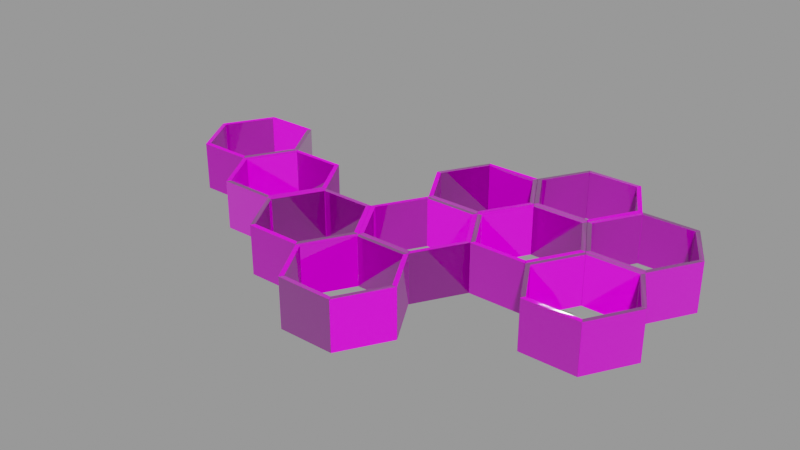 # Source: hexagon_shelve_1K_87fdc557-5ac9-459f-81f0-c58744209f3c.blend  (saved by Blender 2.93.21; exported with 4.5.12 LTS)
import bpy
from mathutils import Matrix  # noqa: F401  (used for matrix-valued properties, if any)

bpy.ops.wm.read_factory_settings(use_empty=True)
scene = bpy.context.scene
scene.name = 'upload'

# ---- collections
col_hexagon_shelve = bpy.data.collections.new('Hexagon Shelve'); scene.collection.children.link(col_hexagon_shelve)

# ---- images (referenced by path relative to the original .blend; pixels are not part of the script)
import os
ASSET_DIR = os.environ.get("B2B_ASSET_DIR", "")  # directory of the original .blend (textures are referenced by path, not embedded)
HERE = os.path.dirname(os.path.abspath(__file__))  # packed textures are extracted next to this script under _unpacked/

def load_image(name, relpath, width, height, colorspace="sRGB"):
    """Load a texture the original file referenced (path relative to the .blend, or extracted next to this script)."""
    p = next((c for c in (os.path.join(HERE, relpath), os.path.join(ASSET_DIR, relpath)) if relpath and os.path.exists(c)), "")
    if p:
        img = bpy.data.images.load(p, check_existing=True)
        img.name = name
    else:  # same state as the original file: an image datablock whose file is absent (Cycles renders it pink)
        img = bpy.data.images.new(name, width, height)
        img.source = "FILE"
        img.filepath = "//" + (relpath or name)
    img.colorspace_settings.name = colorspace
    return img
img_bake_colour_png = load_image('bake colour.png', 'textures_1k/bake colour.png', 1024, 1024, 'sRGB')
img_bake_collor = load_image('bake collor', 'textures_1k/bake normal.png', 1024, 1024, 'Non-Color')
img_bake_roughness_png = load_image('bake roughness.png', 'textures_1k/bake roughness.png', 1024, 1024, 'Non-Color')

# ---- materials (node trees are filled in below, after node groups)
mat_material = bpy.data.materials.new('Material')
mat_material.alpha_threshold = 0.0
mat_material.use_transparent_shadow = False
mat_material.line_color = (0.0, 0.0, 0.0, 1.0)

# ---- material node trees
mat_material.use_nodes = True; mat_material.node_tree.nodes.clear()
_N = mat_material.node_tree.nodes; _L = mat_material.node_tree.links
n0 = _N.new('ShaderNodeTexCoord'); n0.name = 'Texture Coordinate'; n0.location = (-1873, -334)
n1 = _N.new('ShaderNodeTexImage'); n1.name = 'Image Texture'; n1.location = (-959, 247)
n1.width = 326
n1.image = img_bake_colour_png
n2 = _N.new('ShaderNodeTexImage'); n2.name = 'Image Texture.002'; n2.location = (-1021, -306)
n2.width = 356
n2.image = img_bake_collor
n3 = _N.new('ShaderNodeOutputMaterial'); n3.name = 'Material Output'; n3.location = (695, 318)
n4 = _N.new('ShaderNodeBsdfPrincipled'); n4.name = 'Principled BSDF'; n4.location = (10, 300)
n4.distribution = 'GGX'
n4.subsurface_method = 'BURLEY'
n4.inputs[3].default_value = 1.45
n4.inputs[27].default_value = (0.0, 0.0, 0.0, 1.0)
n4.inputs[28].default_value = 1.0
n5 = _N.new('ShaderNodeMapping'); n5.name = 'Mapping.001'; n5.location = (-1624, -251)
n5.width = 240
n6 = _N.new('ShaderNodeTexImage'); n6.name = 'Image Texture.003'; n6.location = (-976, -29)
n6.width = 317
n6.image = img_bake_roughness_png
n7 = _N.new('ShaderNodeNormalMap'); n7.name = 'Normal Map'; n7.location = (-411, -296)
n8 = _N.new('ShaderNodeValToRGB'); n8.name = 'ColorRamp'; n8.location = (-535, 105)
while len(n8.color_ramp.elements) > 1: n8.color_ramp.elements.remove(n8.color_ramp.elements[-1])
n8.color_ramp.elements[0].position = 0.2955; n8.color_ramp.elements[0].color = (0.0, 0.0, 0.0, 1.0)
_e = n8.color_ramp.elements.new(1.0); _e.color = (1.0, 1.0, 1.0, 1.0)
_L.new(n5.outputs[0], n1.inputs[0])
_L.new(n0.outputs[2], n5.inputs[0])
_L.new(n5.outputs[0], n2.inputs[0])
_L.new(n4.outputs[0], n3.inputs[0])
_L.new(n1.outputs[0], n4.inputs[0])
_L.new(n6.outputs[0], n8.inputs[0])
_L.new(n7.outputs[0], n4.inputs[5])
_L.new(n2.outputs[0], n7.inputs[1])
_L.new(n8.outputs[0], n4.inputs[2])
n3.is_active_output = True

# ---- meshes
me_honeycomb_007 = bpy.data.meshes.new('HoneyComb.007')
me_honeycomb_007.from_pydata([(0.1537, -0.461, -7.127e-08), (-0.0712, -0.461, -6.996e-08), (0.1537, -0.461, 0.2), (0.1437, -0.4784, -7.442e-08), (-0.0612, -0.4784, -7.322e-08), (0.1437, -0.4784, 0.2), (-0.0612, -0.4784, 0.2), (-0.0712, -0.461, 0.2), (-0.0712, -0.07147, 0.2), (-0.0712, -0.07147, -1.28e-08), (-0.1837, 0.1233, 0.2), (-0.0612, -0.05415, 0.2), (-0.0612, -0.05415, -9.658e-09), (-0.1637, 0.1233, 0.2), (-0.1637, 0.1233, 8.864e-09), (-0.1837, 0.1233, 8.98e-09), (-0.1837, -0.6558, -1.053e-07), (-0.1837, -0.6558, 0.2), (-0.0712, -0.8506, -1.271e-07), (-0.1637, -0.6558, -1.054e-07), (-0.1637, -0.6558, 0.2), (-0.0612, -0.8333, -1.24e-07), (-0.0612, -0.8333, 0.2), (-0.0712, -0.8506, 0.2), (-0.746, -0.07147, 0.2), (-0.746, -0.07147, -4.974e-08), (-0.8584, -0.2663, 0.2), (-0.766, -0.07147, 0.2), (-0.766, -0.07147, -4.962e-08), (-0.8684, -0.2489, 0.2), (-0.8684, -0.2489, -8.185e-08), (-0.8584, -0.2663, -8.511e-08), (-1.083, -0.2663, 0.2), (-1.083, -0.2663, -8.38e-08), (-1.196, -0.07147, 0.2), (-1.073, -0.2489, 0.2), (-1.073, -0.2489, -8.065e-08), (-1.176, -0.07147, 0.2), (-1.176, -0.07147, -4.723e-08), (-1.196, -0.07147, -4.711e-08), (0.2662, 0.1233, 0.2), (0.2662, 0.1233, 6.354e-09), (0.1537, 0.3181, 0.2), (0.2762, 0.1406, 0.2), (0.2762, 0.1406, 9.499e-09), (0.1737, 0.3181, 0.2), (0.1737, 0.3181, 4.292e-08), (0.1537, 0.3181, 4.304e-08), (-0.521, -0.461, -6.733e-08), (-0.4086, -0.6558, -1.04e-07), (-0.521, -0.461, 0.2), (-0.501, -0.461, -6.745e-08), (-0.3986, -0.6385, -1.009e-07), (-0.501, -0.461, 0.2), (-0.3986, -0.6385, 0.2), (-0.4086, -0.6558, 0.2), (0.1537, -0.07147, -1.412e-08), (-0.0712, -0.07147, -1.28e-08), (0.1537, -0.07147, 0.2), (0.1437, -0.08879, -1.726e-08), (-0.0612, -0.08879, -1.607e-08), (0.1437, -0.08879, 0.2), (-0.0612, -0.08879, 0.2), (-0.0712, -0.07147, 0.2), (0.1537, -0.461, -7.127e-08), (0.1537, -0.461, 0.2), (0.2662, -0.2663, -5.08e-08), (0.1437, -0.4437, -6.801e-08), (0.1437, -0.4437, 0.2), (0.2462, -0.2663, -5.068e-08), (0.2462, -0.2663, 0.2), (0.2662, -0.2663, 0.2), (0.4911, 0.1233, 5.04e-09), (0.2662, 0.1233, 6.353e-09), (0.4911, 0.1233, 0.2), (0.4811, 0.106, 1.895e-09), (0.2762, 0.106, 3.091e-09), (0.4811, 0.106, 0.2), (0.2762, 0.106, 0.2), (0.2662, 0.1233, 0.2), (0.4911, -0.2663, -5.211e-08), (0.6036, -0.07147, -1.674e-08), (0.4911, -0.2663, 0.2), (0.4811, -0.2489, -4.885e-08), (0.5836, -0.07147, -1.663e-08), (0.4811, -0.2489, 0.2), (0.5836, -0.07147, 0.2), (0.6036, -0.07147, 0.2), (0.2662, 0.5129, 0.2), (0.2662, 0.5129, 6.351e-08), (0.4911, 0.5129, 0.2), (0.2762, 0.4956, 0.2), (0.2762, 0.4956, 6.025e-08), (0.4811, 0.4956, 0.2), (0.4811, 0.4956, 5.905e-08), (0.4911, 0.5129, 6.219e-08), (-0.8584, -0.2663, -2.933e-08), (-0.746, -0.461, -6.602e-08), (-0.8584, -0.2663, 0.2), (-0.8384, -0.2663, -2.945e-08), (-0.736, -0.4437, -6.287e-08), (-0.8384, -0.2663, 0.2), (-0.736, -0.4437, 0.2), (-0.746, -0.461, 0.2), (-0.521, -0.461, -6.733e-08), (-0.4086, -0.2663, -4.686e-08), (-0.521, -0.461, 0.2), (-0.531, -0.4437, -6.407e-08), (-0.4286, -0.2663, -4.674e-08), (-0.531, -0.4437, 0.2), (-0.4286, -0.2663, 0.2), (-0.4086, -0.2663, 0.2), (0.2662, 0.1233, 0.2), (0.2662, 0.1233, 6.354e-09), (0.1537, 0.3181, 0.2), (0.2462, 0.1233, 0.2), (0.2462, 0.1233, 6.47e-09), (0.1437, 0.3008, 0.2), (0.1437, 0.3008, 3.989e-08), (0.1537, 0.3181, 4.304e-08), (-0.1837, 0.1233, 0.2), (-0.1837, 0.1233, 8.98e-09), (-0.0712, 0.3181, 0.2), (-0.1637, 0.1233, 0.2), (-0.1637, 0.1233, 8.864e-09), (-0.0612, 0.3008, 0.2), (-0.0612, 0.3008, 4.109e-08), (-0.0712, 0.3181, 4.435e-08), (0.1537, -0.461, -7.127e-08), (0.2662, -0.6558, -1.08e-07), (0.1537, -0.461, 0.2), (0.1437, -0.4784, -7.442e-08), (0.2462, -0.6558, -1.078e-07), (0.1437, -0.4784, 0.2), (0.2462, -0.6558, 0.2), (0.2662, -0.6558, 0.2), (-0.0712, -0.461, -6.996e-08), (-0.1837, -0.6558, -1.053e-07), (-0.0712, -0.461, 0.2), (-0.0612, -0.4784, -7.322e-08), (-0.1637, -0.6558, -1.054e-07), (-0.0612, -0.4784, 0.2), (-0.1637, -0.6558, 0.2), (-0.1837, -0.6558, 0.2), (-1.196, -0.07147, 0.2), (-1.196, -0.07147, -4.711e-08), (-1.083, 0.1233, 0.2), (-1.176, -0.07147, 0.2), (-1.176, -0.07147, -4.723e-08), (-1.073, 0.106, 0.2), (-1.073, 0.106, -2.99e-08), (-1.083, 0.1233, -2.664e-08), (0.1537, 0.3181, 0.2), (0.1537, 0.3181, 4.304e-08), (0.2662, 0.5129, 0.2), (0.1737, 0.3181, 0.2), (0.1737, 0.3181, 4.292e-08), (0.2762, 0.4956, 0.2), (0.2762, 0.4956, 6.025e-08), (0.2662, 0.5129, 6.351e-08), (-0.4086, -0.6558, -1.04e-07), (-0.1837, -0.6558, -1.053e-07), (-0.4086, -0.6558, 0.2), (-0.3986, -0.6385, -1.009e-07), (-0.1937, -0.6385, -1.021e-07), (-0.3986, -0.6385, 0.2), (-0.1937, -0.6385, 0.2), (-0.1837, -0.6558, 0.2), (0.4911, 0.1233, 5.04e-09), (0.6036, -0.07147, -1.674e-08), (0.4911, 0.1233, 0.2), (0.4811, 0.106, 1.895e-09), (0.5836, -0.07147, -1.663e-08), (0.4811, 0.106, 0.2), (0.5836, -0.07147, 0.2), (0.6036, -0.07147, 0.2), (0.8285, 0.3181, 3.91e-08), (0.9409, 0.1233, 2.413e-09), (0.8285, 0.3181, 0.2), (0.8185, 0.3008, 3.595e-08), (0.9209, 0.1233, 2.53e-09), (0.8185, 0.3008, 0.2), (0.9209, 0.1233, 0.2), (0.9409, 0.1233, 0.2), (-0.521, -0.07147, -1.018e-08), (-0.4086, -0.2663, -4.686e-08), (-0.521, -0.07147, 0.2), (-0.531, -0.08879, -1.332e-08), (-0.4286, -0.2663, -4.674e-08), (-0.531, -0.08879, 0.2), (-0.4286, -0.2663, 0.2), (-0.4086, -0.2663, 0.2), (-0.746, -0.461, -6.602e-08), (-0.521, -0.461, -6.733e-08), (-0.746, -0.461, 0.2), (-0.736, -0.4437, -6.287e-08), (-0.531, -0.4437, -6.407e-08), (-0.736, -0.4437, 0.2), (-0.531, -0.4437, 0.2), (-0.521, -0.461, 0.2), (-0.0712, 0.3181, 0.2), (-0.0712, 0.3181, 4.435e-08), (0.1537, 0.3181, 0.2), (-0.0612, 0.3008, 0.2), (-0.0612, 0.3008, 4.109e-08), (0.1437, 0.3008, 0.2), (0.1437, 0.3008, 3.989e-08), (0.1537, 0.3181, 4.304e-08), (0.8285, -0.07147, -1.806e-08), (0.6036, -0.07147, -1.674e-08), (0.8285, -0.07147, 0.2), (0.8185, -0.08879, -2.12e-08), (0.6136, -0.08879, -2.001e-08), (0.8185, -0.08879, 0.2), (0.6136, -0.08879, 0.2), (0.6036, -0.07147, 0.2), (-1.083, 0.1233, 0.2), (-1.083, 0.1233, -2.664e-08), (-0.8584, 0.1233, 0.2), (-1.073, 0.106, 0.2), (-1.073, 0.106, -2.99e-08), (-0.8684, 0.106, 0.2), (-0.8684, 0.106, -3.11e-08), (-0.8584, 0.1233, -2.796e-08), (0.6036, 0.3181, 0.2), (0.6036, 0.3181, 4.041e-08), (0.4911, 0.1233, 0.2), (0.5836, 0.3181, 0.2), (0.5836, 0.3181, 4.053e-08), (0.4811, 0.1406, 0.2), (0.4811, 0.1406, 8.302e-09), (0.4911, 0.1233, 5.04e-09), (-0.1837, -0.2663, -4.817e-08), (-0.4086, -0.2663, -4.686e-08), (-0.1837, -0.2663, 0.2), (-0.1937, -0.2836, -5.132e-08), (-0.3986, -0.2836, -5.012e-08), (-0.1937, -0.2836, 0.2), (-0.3986, -0.2836, 0.2), (-0.4086, -0.2663, 0.2), (-0.1837, -0.6558, -1.053e-07), (-0.0712, -0.461, -6.996e-08), (-0.1837, -0.6558, 0.2), (-0.1937, -0.6385, -1.021e-07), (-0.0912, -0.461, -6.984e-08), (-0.1937, -0.6385, 0.2), (-0.0912, -0.461, 0.2), (-0.0712, -0.461, 0.2), (0.1537, -0.07147, -1.412e-08), (0.2662, -0.2663, -5.08e-08), (0.1537, -0.07147, 0.2), (0.1737, -0.07147, -1.423e-08), (0.2762, -0.2489, -4.766e-08), (0.1737, -0.07147, 0.2), (0.2762, -0.2489, 0.2), (0.2662, -0.2663, 0.2), (0.4911, 0.1233, 5.04e-09), (0.6036, -0.07147, -1.674e-08), (0.4911, 0.1233, 0.2), (0.5111, 0.1233, 4.923e-09), (0.6136, -0.05415, -1.36e-08), (0.5111, 0.1233, 0.2), (0.6136, -0.05415, 0.2), (0.6036, -0.07147, 0.2), (-0.521, -0.07147, -1.018e-08), (-0.521, -0.07147, 0.2), (-0.746, -0.07147, -8.863e-09), (-0.531, -0.08879, -1.332e-08), (-0.531, -0.08879, 0.2), (-0.736, -0.08879, -1.212e-08), (-0.736, -0.08879, 0.2), (-0.746, -0.07147, 0.2), (-0.0712, -0.8506, -1.271e-07), (0.1537, -0.8506, -1.284e-07), (-0.0712, -0.8506, 0.2), (-0.0612, -0.8333, -1.24e-07), (0.1437, -0.8333, -1.252e-07), (-0.0612, -0.8333, 0.2), (0.1437, -0.8333, 0.2), (0.1537, -0.8506, 0.2), (-0.746, -0.07147, 0.2), (-0.746, -0.07147, -4.974e-08), (-0.8584, 0.1233, 0.2), (-0.766, -0.07147, 0.2), (-0.766, -0.07147, -4.962e-08), (-0.8684, 0.106, 0.2), (-0.8684, 0.106, -3.11e-08), (-0.8584, 0.1233, -2.796e-08), (-0.8584, -0.2663, 0.2), (-0.8584, -0.2663, -8.511e-08), (-1.083, -0.2663, 0.2), (-0.8684, -0.2489, 0.2), (-0.8684, -0.2489, -8.185e-08), (-1.073, -0.2489, 0.2), (-1.073, -0.2489, -8.065e-08), (-1.083, -0.2663, -8.38e-08), (0.8285, -0.07147, -1.806e-08), (0.9409, -0.2663, -5.474e-08), (0.8285, -0.07147, 0.2), (0.8185, -0.08879, -2.12e-08), (0.9209, -0.2663, -5.462e-08), (0.8185, -0.08879, 0.2), (0.9209, -0.2663, 0.2), (0.9409, -0.2663, 0.2), (0.6036, -0.07147, -1.674e-08), (0.4911, -0.2663, -5.211e-08), (0.6036, -0.07147, 0.2), (0.6136, -0.08879, -2.001e-08), (0.5111, -0.2663, -5.223e-08), (0.6136, -0.08879, 0.2), (0.5111, -0.2663, 0.2), (0.4911, -0.2663, 0.2), (0.6036, -0.461, -7.39e-08), (0.8285, -0.461, -7.521e-08), (0.6036, -0.461, 0.2), (0.6136, -0.4437, -7.075e-08), (0.8185, -0.4437, -7.195e-08), (0.6136, -0.4437, 0.2), (0.8185, -0.4437, 0.2), (0.8285, -0.461, 0.2), (0.4911, 0.1233, 0.2), (0.4911, 0.1233, 5.04e-09), (0.2662, 0.1233, 0.2), (0.4811, 0.1406, 0.2), (0.4811, 0.1406, 8.302e-09), (0.2762, 0.1406, 0.2), (0.2762, 0.1406, 9.499e-09), (0.2662, 0.1233, 6.354e-09), (-0.1837, -0.2663, -4.817e-08), (-0.0712, -0.461, -6.996e-08), (-0.1837, -0.2663, 0.2), (-0.1937, -0.2836, -5.132e-08), (-0.0912, -0.461, -6.984e-08), (-0.1937, -0.2836, 0.2), (-0.0912, -0.461, 0.2), (-0.0712, -0.461, 0.2), (-0.4086, -0.2663, -4.686e-08), (-0.4086, -0.2663, 0.2), (-0.521, -0.461, -6.733e-08), (-0.3986, -0.2836, -5.012e-08), (-0.3986, -0.2836, 0.2), (-0.501, -0.461, -6.745e-08), (-0.501, -0.461, 0.2), (-0.521, -0.461, 0.2), (0.1537, -0.07147, -1.412e-08), (0.1537, -0.07147, 0.2), (0.2662, -0.2663, -5.08e-08), (0.1437, -0.08879, -1.726e-08), (0.1437, -0.08879, 0.2), (0.2462, -0.2663, -5.068e-08), (0.2462, -0.2663, 0.2), (0.2662, -0.2663, 0.2), (-0.0712, -0.07147, -1.28e-08), (-0.1837, -0.2663, -4.817e-08), (-0.0712, -0.07147, 0.2), (-0.0612, -0.08879, -1.606e-08), (-0.1637, -0.2663, -4.829e-08), (-0.0612, -0.08879, 0.2), (-0.1637, -0.2663, 0.2), (-0.1837, -0.2663, 0.2), (0.2662, 0.1233, 6.353e-09), (0.2662, 0.1233, 0.2), (0.1537, -0.07147, -1.412e-08), (0.2762, 0.106, 3.091e-09), (0.2762, 0.106, 0.2), (0.1737, -0.07147, -1.423e-08), (0.1737, -0.07147, 0.2), (0.1537, -0.07147, 0.2), (0.2662, -0.2663, -5.08e-08), (0.4911, -0.2663, -5.211e-08), (0.2662, -0.2663, 0.2), (0.2762, -0.2489, -4.766e-08), (0.4811, -0.2489, -4.885e-08), (0.2762, -0.2489, 0.2), (0.4811, -0.2489, 0.2), (0.4911, -0.2663, 0.2), (0.6036, -0.07147, -1.674e-08), (0.6036, -0.07147, 0.2), (0.8285, -0.07147, -1.806e-08), (0.6136, -0.05415, -1.36e-08), (0.6136, -0.05415, 0.2), (0.8185, -0.05415, -1.479e-08), (0.8185, -0.05415, 0.2), (0.8285, -0.07147, 0.2), (0.6036, 0.3181, 0.2), (0.6036, 0.3181, 4.041e-08), (0.4911, 0.5129, 0.2), (0.5836, 0.3181, 0.2), (0.5836, 0.3181, 4.053e-08), (0.4811, 0.4956, 0.2), (0.4811, 0.4956, 5.905e-08), (0.4911, 0.5129, 6.219e-08), (0.2662, 0.1233, 0.2), (0.1537, -0.07147, 0.2), (0.1537, -0.07147, -1.412e-08), (0.2662, 0.1233, 6.354e-09), (0.2462, 0.1233, 0.2), (0.1437, -0.05415, 0.2), (0.1437, -0.05415, -1.085e-08), (0.2462, 0.1233, 6.47e-09), (0.1537, -0.8506, -1.284e-07), (0.1537, -0.8506, 0.2), (0.2662, -0.6558, -1.08e-07), (0.1437, -0.8333, -1.252e-07), (0.1437, -0.8333, 0.2), (0.2462, -0.6558, -1.078e-07), (0.2462, -0.6558, 0.2), (0.2662, -0.6558, 0.2), (0.4911, -0.2663, -5.211e-08), (0.4911, -0.2663, 0.2), (0.6036, -0.461, -7.39e-08), (0.5111, -0.2663, -5.223e-08), (0.5111, -0.2663, 0.2), (0.6136, -0.4437, -7.075e-08), (0.6136, -0.4437, 0.2), (0.6036, -0.461, 0.2), (0.8285, -0.461, -7.521e-08), (0.8285, -0.461, 0.2), (0.9409, -0.2663, -5.474e-08), (0.8185, -0.4437, -7.195e-08), (0.8185, -0.4437, 0.2), (0.9209, -0.2663, -5.462e-08), (0.9209, -0.2663, 0.2), (0.9409, -0.2663, 0.2), (-0.1837, -0.2663, -4.817e-08), (-0.0712, -0.461, -6.996e-08), (-0.1837, -0.2663, 0.2), (-0.1637, -0.2663, -4.829e-08), (-0.0612, -0.4437, -6.681e-08), (-0.1637, -0.2663, 0.2), (-0.0612, -0.4437, 0.2), (-0.0712, -0.461, 0.2), (0.8285, 0.3181, 3.91e-08), (0.6036, 0.3181, 4.041e-08), (0.8285, 0.3181, 0.2), (0.8185, 0.3008, 3.595e-08), (0.6136, 0.3008, 3.715e-08), (0.8185, 0.3008, 0.2), (0.6136, 0.3008, 0.2), (0.6036, 0.3181, 0.2), (0.8285, -0.07147, -1.806e-08), (0.8285, -0.07147, 0.2), (0.9409, 0.1233, 2.413e-09), (0.8185, -0.05415, -1.479e-08), (0.8185, -0.05415, 0.2), (0.9209, 0.1233, 2.53e-09), (0.9209, 0.1233, 0.2), (0.9409, 0.1233, 0.2), (0.1537, -0.07147, 0.2), (0.1537, -0.07147, -1.412e-08), (-0.0712, -0.07147, 0.2), (0.1437, -0.05415, 0.2), (0.1437, -0.05415, -1.085e-08), (-0.0612, -0.05415, 0.2), (-0.0612, -0.05415, -9.658e-09), (-0.0712, -0.07147, -1.28e-08), (-0.0712, -0.461, -6.996e-08), (-0.0712, -0.461, 0.2), (0.1537, -0.461, -7.127e-08), (-0.0612, -0.4437, -6.681e-08), (-0.0612, -0.4437, 0.2), (0.1437, -0.4437, -6.801e-08), (0.1437, -0.4437, 0.2), (0.1537, -0.461, 0.2), (0.6036, 0.3181, 4.041e-08), (0.4911, 0.1233, 5.04e-09), (0.6036, 0.3181, 0.2), (0.6136, 0.3008, 3.715e-08), (0.5111, 0.1233, 4.923e-09), (0.6136, 0.3008, 0.2), (0.5111, 0.1233, 0.2), (0.4911, 0.1233, 0.2), (-0.746, -0.07147, -8.863e-09), (-0.746, -0.07147, 0.2), (-0.8584, -0.2663, -2.933e-08), (-0.736, -0.08879, -1.212e-08), (-0.736, -0.08879, 0.2), (-0.8384, -0.2663, -2.945e-08), (-0.8384, -0.2663, 0.2), (-0.8584, -0.2663, 0.2)], [], [(1, 0, 3, 4), (1, 7, 2, 0), (2, 5, 3, 0), (4, 3, 5, 6), (2, 7, 6, 5), (1, 4, 6, 7), (8, 9, 12, 11), (9, 8, 10, 15), (10, 8, 11, 13), (12, 14, 13, 11), (15, 10, 13, 14), (9, 15, 14, 12), (17, 20, 19, 16), (18, 23, 17, 16), (18, 16, 19, 21), (21, 19, 20, 22), (18, 21, 22, 23), (17, 23, 22, 20), (25, 28, 27, 24), (25, 24, 26, 31), (26, 24, 27, 29), (28, 30, 29, 27), (26, 29, 30, 31), (25, 31, 30, 28), (33, 36, 35, 32), (33, 32, 34, 39), (34, 32, 35, 37), (36, 38, 37, 35), (39, 34, 37, 38), (33, 39, 38, 36), (40, 41, 44, 43), (41, 40, 42, 47), (42, 40, 43, 45), (44, 46, 45, 43), (47, 42, 45, 46), (41, 47, 46, 44), (49, 48, 51, 52), (49, 55, 50, 48), (48, 50, 53, 51), (52, 51, 53, 54), (50, 55, 54, 53), (55, 49, 52, 54), (57, 56, 59, 60), (57, 63, 58, 56), (58, 61, 59, 56), (60, 59, 61, 62), (58, 63, 62, 61), (63, 57, 60, 62), (64, 65, 68, 67), (66, 71, 65, 64), (66, 64, 67, 69), (69, 67, 68, 70), (66, 69, 70, 71), (65, 71, 70, 68), (73, 72, 75, 76), (73, 79, 74, 72), (74, 77, 75, 72), (76, 75, 77, 78), (74, 79, 78, 77), (73, 76, 78, 79), (81, 80, 83, 84), (81, 87, 82, 80), (82, 85, 83, 80), (84, 83, 85, 86), (82, 87, 86, 85), (81, 84, 86, 87), (88, 89, 92, 91), (89, 88, 90, 95), (90, 88, 91, 93), (92, 94, 93, 91), (90, 93, 94, 95), (89, 95, 94, 92), (97, 96, 99, 100), (97, 103, 98, 96), (96, 98, 101, 99), (100, 99, 101, 102), (98, 103, 102, 101), (103, 97, 100, 102), (105, 104, 107, 108), (105, 111, 106, 104), (104, 106, 109, 107), (108, 107, 109, 110), (106, 111, 110, 109), (105, 108, 110, 111), (113, 119, 114, 112), (113, 112, 115, 116), (112, 114, 117, 115), (116, 115, 117, 118), (114, 119, 118, 117), (119, 113, 116, 118), (121, 120, 122, 127), (121, 124, 123, 120), (122, 120, 123, 125), (124, 126, 125, 123), (122, 125, 126, 127), (121, 127, 126, 124), (128, 129, 132, 131), (129, 128, 130, 135), (130, 128, 131, 133), (132, 134, 133, 131), (135, 130, 133, 134), (129, 135, 134, 132), (137, 136, 139, 140), (137, 143, 138, 136), (136, 138, 141, 139), (140, 139, 141, 142), (138, 143, 142, 141), (143, 137, 140, 142), (145, 144, 146, 151), (145, 148, 147, 144), (146, 144, 147, 149), (148, 150, 149, 147), (146, 149, 150, 151), (145, 151, 150, 148), (153, 152, 154, 159), (153, 156, 155, 152), (154, 152, 155, 157), (156, 158, 157, 155), (154, 157, 158, 159), (153, 159, 158, 156), (161, 160, 163, 164), (161, 167, 162, 160), (162, 165, 163, 160), (164, 163, 165, 166), (162, 167, 166, 165), (167, 161, 164, 166), (168, 169, 172, 171), (169, 168, 170, 175), (170, 168, 171, 173), (172, 174, 173, 171), (175, 170, 173, 174), (169, 175, 174, 172), (176, 177, 180, 179), (177, 176, 178, 183), (178, 176, 179, 181), (180, 182, 181, 179), (183, 178, 181, 182), (177, 183, 182, 180), (184, 185, 188, 187), (185, 184, 186, 191), (186, 184, 187, 189), (188, 190, 189, 187), (191, 186, 189, 190), (185, 191, 190, 188), (193, 192, 195, 196), (193, 199, 194, 192), (194, 197, 195, 192), (196, 195, 197, 198), (194, 199, 198, 197), (193, 196, 198, 199), (200, 201, 204, 203), (201, 200, 202, 207), (202, 200, 203, 205), (204, 206, 205, 203), (202, 205, 206, 207), (201, 207, 206, 204), (209, 208, 211, 212), (209, 215, 210, 208), (210, 213, 211, 208), (212, 211, 213, 214), (210, 215, 214, 213), (209, 212, 214, 215), (216, 217, 220, 219), (217, 216, 218, 223), (218, 216, 219, 221), (220, 222, 221, 219), (218, 221, 222, 223), (217, 223, 222, 220), (225, 228, 227, 224), (225, 224, 226, 231), (226, 224, 227, 229), (228, 230, 229, 227), (231, 226, 229, 230), (225, 231, 230, 228), (233, 232, 235, 236), (233, 239, 234, 232), (234, 237, 235, 232), (236, 235, 237, 238), (234, 239, 238, 237), (233, 236, 238, 239), (241, 240, 243, 244), (241, 247, 242, 240), (242, 245, 243, 240), (244, 243, 245, 246), (242, 247, 246, 245), (241, 244, 246, 247), (249, 248, 251, 252), (249, 255, 250, 248), (250, 253, 251, 248), (252, 251, 253, 254), (250, 255, 254, 253), (249, 252, 254, 255), (257, 256, 259, 260), (257, 263, 258, 256), (258, 261, 259, 256), (260, 259, 261, 262), (258, 263, 262, 261), (263, 257, 260, 262), (265, 268, 267, 264), (266, 271, 265, 264), (266, 264, 267, 269), (269, 267, 268, 270), (271, 266, 269, 270), (265, 271, 270, 268), (273, 272, 275, 276), (273, 279, 274, 272), (272, 274, 277, 275), (276, 275, 277, 278), (274, 279, 278, 277), (273, 276, 278, 279), (281, 287, 282, 280), (281, 280, 283, 284), (280, 282, 285, 283), (284, 283, 285, 286), (282, 287, 286, 285), (287, 281, 284, 286), (289, 288, 290, 295), (288, 289, 292, 291), (290, 288, 291, 293), (292, 294, 293, 291), (295, 290, 293, 294), (289, 295, 294, 292), (296, 297, 300, 299), (297, 296, 298, 303), (298, 296, 299, 301), (300, 302, 301, 299), (303, 298, 301, 302), (297, 303, 302, 300), (305, 304, 307, 308), (305, 311, 306, 304), (304, 306, 309, 307), (308, 307, 309, 310), (306, 311, 310, 309), (311, 305, 308, 310), (313, 312, 315, 316), (313, 319, 314, 312), (314, 317, 315, 312), (316, 315, 317, 318), (314, 319, 318, 317), (313, 316, 318, 319), (321, 320, 322, 327), (321, 324, 323, 320), (322, 320, 323, 325), (324, 326, 325, 323), (322, 325, 326, 327), (321, 327, 326, 324), (328, 329, 332, 331), (329, 328, 330, 335), (330, 328, 331, 333), (332, 334, 333, 331), (335, 330, 333, 334), (329, 335, 334, 332), (338, 343, 337, 336), (336, 337, 340, 339), (338, 336, 339, 341), (341, 339, 340, 342), (338, 341, 342, 343), (337, 343, 342, 340), (346, 344, 345, 351), (345, 344, 347, 348), (344, 346, 349, 347), (349, 350, 348, 347), (346, 351, 350, 349), (351, 345, 348, 350), (353, 352, 355, 356), (353, 359, 354, 352), (354, 357, 355, 352), (356, 355, 357, 358), (354, 359, 358, 357), (359, 353, 356, 358), (362, 367, 361, 360), (360, 361, 364, 363), (362, 360, 363, 365), (365, 363, 364, 366), (367, 362, 365, 366), (361, 367, 366, 364), (369, 368, 371, 372), (369, 375, 370, 368), (368, 370, 373, 371), (372, 371, 373, 374), (370, 375, 374, 373), (375, 369, 372, 374), (378, 383, 377, 376), (377, 380, 379, 376), (378, 376, 379, 381), (381, 379, 380, 382), (378, 381, 382, 383), (377, 383, 382, 380), (385, 391, 386, 384), (385, 384, 387, 388), (384, 386, 389, 387), (388, 387, 389, 390), (386, 391, 390, 389), (391, 385, 388, 390), (395, 392, 393, 394), (399, 398, 397, 396), (395, 394, 398, 399), (393, 392, 396, 397), (394, 393, 397, 398), (395, 399, 396, 392), (400, 401, 404, 403), (402, 407, 401, 400), (402, 400, 403, 405), (405, 403, 404, 406), (402, 405, 406, 407), (401, 407, 406, 404), (409, 412, 411, 408), (410, 415, 409, 408), (410, 408, 411, 413), (413, 411, 412, 414), (415, 410, 413, 414), (409, 415, 414, 412), (416, 417, 420, 419), (418, 423, 417, 416), (418, 416, 419, 421), (421, 419, 420, 422), (418, 421, 422, 423), (417, 423, 422, 420), (425, 424, 427, 428), (425, 431, 426, 424), (426, 429, 427, 424), (428, 427, 429, 430), (426, 431, 430, 429), (425, 428, 430, 431), (433, 432, 435, 436), (433, 439, 434, 432), (434, 437, 435, 432), (436, 435, 437, 438), (434, 439, 438, 437), (433, 436, 438, 439), (440, 441, 444, 443), (442, 447, 441, 440), (442, 440, 443, 445), (445, 443, 444, 446), (442, 445, 446, 447), (441, 447, 446, 444), (449, 448, 450, 455), (449, 452, 451, 448), (450, 448, 451, 453), (452, 454, 453, 451), (450, 453, 454, 455), (449, 455, 454, 452), (458, 463, 457, 456), (456, 457, 460, 459), (458, 456, 459, 461), (461, 459, 460, 462), (458, 461, 462, 463), (457, 463, 462, 460), (465, 464, 467, 468), (465, 471, 466, 464), (464, 466, 469, 467), (468, 467, 469, 470), (466, 471, 470, 469), (471, 465, 468, 470), (474, 479, 473, 472), (473, 476, 475, 472), (474, 472, 475, 477), (477, 475, 476, 478), (474, 477, 478, 479), (473, 479, 478, 476)])
me_honeycomb_007.polygons.foreach_set('use_smooth', [True] * 360)
_uv = me_honeycomb_007.uv_layers.new(name='UVMap')
_uv.uv.foreach_set('vector', [0.5626, 0.4693, 0.4818, 0.4693, 0.4854, 0.4631, 0.559, 0.4631, 0.5626, 0.4693, 0.5626, 0.5412, 0.4818, 0.5412, 0.4818, 0.4693, 0.4818, 0.5412, 0.4746, 0.5412, 0.4746, 0.4693, 0.4818, 0.4693, 0.8704, 0.7954, 0.8704, 0.8691, 0.7985, 0.8691, 0.7985, 0.7954, 0.4818, 0.5412, 0.5626, 0.5412, 0.559, 0.5474, 0.4854, 0.5474, 0.5626, 0.4693, 0.5698, 0.4693, 0.5698, 0.5412, 0.5626, 0.5412, 0.3671, 0.3698, 0.2924, 0.3698, 0.2924, 0.3623, 0.3671, 0.3623, 0.2924, 0.3698, 0.3671, 0.3698, 0.3671, 0.4539, 0.2924, 0.4539, 0.3671, 0.4539, 0.3671, 0.3698, 0.3736, 0.3735, 0.3736, 0.4501, 0.7231, 0.3674, 0.7997, 0.3674, 0.7997, 0.4422, 0.7231, 0.4422, 0.2924, 0.4539, 0.3671, 0.4539, 0.3671, 0.4614, 0.2924, 0.4614, 0.2924, 0.3698, 0.2924, 0.4539, 0.2859, 0.4501, 0.2859, 0.3735, 0.2779, 0.08996, 0.2779, 0.09714, 0.2061, 0.09714, 0.2061, 0.08996, 0.2061, 0.009111, 0.2779, 0.009111, 0.2779, 0.08996, 0.2061, 0.08996, 0.2061, 0.009111, 0.2061, 0.08996, 0.1998, 0.08636, 0.1998, 0.01271, 0.07334, 0.7069, 0.07334, 0.7806, 0.001451, 0.7806, 0.001451, 0.7069, 0.2061, 0.009111, 0.2061, 0.001922, 0.2779, 0.001922, 0.2779, 0.009111, 0.2779, 0.08996, 0.2779, 0.009111, 0.2842, 0.01271, 0.2842, 0.08636, 0.194, 0.6338, 0.194, 0.6273, 0.2591, 0.6273, 0.2591, 0.6338, 0.194, 0.6338, 0.2591, 0.6338, 0.2591, 0.707, 0.194, 0.707, 0.2591, 0.707, 0.2591, 0.6338, 0.2647, 0.637, 0.2647, 0.7037, 0.8758, 0.4355, 0.8758, 0.3688, 0.9409, 0.3688, 0.9409, 0.4355, 0.2591, 0.707, 0.2591, 0.7135, 0.194, 0.7135, 0.194, 0.707, 0.194, 0.6338, 0.194, 0.707, 0.1884, 0.7037, 0.1884, 0.637, 0.189, 0.09567, 0.1962, 0.09567, 0.1962, 0.1676, 0.189, 0.1676, 0.189, 0.09567, 0.189, 0.1676, 0.1082, 0.1676, 0.1082, 0.09567, 0.1082, 0.1676, 0.189, 0.1676, 0.1854, 0.1738, 0.1118, 0.1738, 0.7984, 0.1657, 0.7984, 0.2393, 0.7265, 0.2393, 0.7265, 0.1657, 0.1082, 0.09567, 0.1082, 0.1676, 0.101, 0.1676, 0.101, 0.09567, 0.189, 0.09567, 0.1082, 0.09567, 0.1118, 0.08945, 0.1854, 0.08945, 0.107, 0.4636, 0.1789, 0.4636, 0.1789, 0.4708, 0.107, 0.4708, 0.1789, 0.4636, 0.107, 0.4636, 0.107, 0.3827, 0.1789, 0.3827, 0.107, 0.3827, 0.107, 0.4636, 0.1008, 0.46, 0.1008, 0.3863, 0.2873, 0.8617, 0.2873, 0.7881, 0.3592, 0.7881, 0.3592, 0.8617, 0.1789, 0.3827, 0.107, 0.3827, 0.107, 0.3755, 0.1789, 0.3755, 0.1789, 0.4636, 0.1789, 0.3827, 0.1851, 0.3863, 0.1851, 0.46, 0.295, 0.5412, 0.3758, 0.5412, 0.3722, 0.5474, 0.2986, 0.5474, 0.295, 0.5412, 0.295, 0.4693, 0.3758, 0.4693, 0.3758, 0.5412, 0.3758, 0.5412, 0.3758, 0.4693, 0.383, 0.4693, 0.383, 0.5412, 0.728, 0.07514, 0.728, 0.001487, 0.7999, 0.001487, 0.7999, 0.07514, 0.3758, 0.4693, 0.295, 0.4693, 0.2986, 0.4631, 0.3722, 0.4631, 0.295, 0.4693, 0.295, 0.5412, 0.2878, 0.5412, 0.2878, 0.4693, 0.2768, 0.1834, 0.1959, 0.1834, 0.1995, 0.1772, 0.2732, 0.1772, 0.2768, 0.1834, 0.2768, 0.2553, 0.1959, 0.2553, 0.1959, 0.1834, 0.1959, 0.2553, 0.1887, 0.2553, 0.1887, 0.1834, 0.1959, 0.1834, 0.3864, 0.893, 0.3864, 0.8193, 0.4583, 0.8193, 0.4583, 0.893, 0.1959, 0.2553, 0.2768, 0.2553, 0.2732, 0.2615, 0.1995, 0.2615, 0.2768, 0.2553, 0.2768, 0.1834, 0.284, 0.1834, 0.284, 0.2553, 0.6448, 0.08641, 0.6448, 0.1494, 0.6385, 0.1494, 0.6385, 0.08641, 0.7157, 0.08641, 0.7157, 0.1494, 0.6448, 0.1494, 0.6448, 0.08641, 0.7157, 0.08641, 0.6448, 0.08641, 0.648, 0.08095, 0.7126, 0.08095, 0.9424, 0.2285, 0.8778, 0.2285, 0.8778, 0.1654, 0.9424, 0.1654, 0.7157, 0.08641, 0.722, 0.08641, 0.722, 0.1494, 0.7157, 0.1494, 0.6448, 0.1494, 0.7157, 0.1494, 0.7126, 0.1549, 0.648, 0.1549, 0.5412, 0.3532, 0.5412, 0.2723, 0.5474, 0.2759, 0.5474, 0.3496, 0.5412, 0.3532, 0.4693, 0.3532, 0.4693, 0.2723, 0.5412, 0.2723, 0.4693, 0.2723, 0.4693, 0.2652, 0.5412, 0.2652, 0.5412, 0.2723, 0.5424, 0.7981, 0.5424, 0.8717, 0.4705, 0.8717, 0.4705, 0.7981, 0.4693, 0.2723, 0.4693, 0.3532, 0.4631, 0.3496, 0.4631, 0.2759, 0.5412, 0.3532, 0.5412, 0.3604, 0.4693, 0.3604, 0.4693, 0.3532, 0.1789, 0.2654, 0.1789, 0.1846, 0.1851, 0.1882, 0.1851, 0.2618, 0.1789, 0.2654, 0.107, 0.2654, 0.107, 0.1846, 0.1789, 0.1846, 0.107, 0.1846, 0.107, 0.1774, 0.1789, 0.1774, 0.1789, 0.1846, 0.875, 0.2375, 0.8014, 0.2375, 0.8014, 0.1656, 0.875, 0.1656, 0.107, 0.1846, 0.107, 0.2654, 0.1008, 0.2618, 0.1008, 0.1882, 0.1789, 0.2654, 0.1789, 0.2726, 0.107, 0.2726, 0.107, 0.2654, 0.6508, 0.4489, 0.7159, 0.4489, 0.7159, 0.4554, 0.6508, 0.4554, 0.7159, 0.4489, 0.6508, 0.4489, 0.6508, 0.3757, 0.7159, 0.3757, 0.6508, 0.3757, 0.6508, 0.4489, 0.6452, 0.4456, 0.6452, 0.3789, 0.7984, 0.8719, 0.8651, 0.8719, 0.8651, 0.937, 0.7984, 0.937, 0.6508, 0.3757, 0.6508, 0.3692, 0.7159, 0.3692, 0.7159, 0.3757, 0.7159, 0.4489, 0.7159, 0.3757, 0.7216, 0.3789, 0.7216, 0.4456, 0.3929, 0.4705, 0.3929, 0.5513, 0.3866, 0.5477, 0.3866, 0.4741, 0.3929, 0.4705, 0.4648, 0.4705, 0.4648, 0.5513, 0.3929, 0.5513, 0.3929, 0.5513, 0.4648, 0.5513, 0.4648, 0.5585, 0.3929, 0.5585, 0.3864, 0.8164, 0.3864, 0.7427, 0.4583, 0.7427, 0.4583, 0.8164, 0.4648, 0.5513, 0.4648, 0.4705, 0.471, 0.4741, 0.471, 0.5477, 0.4648, 0.4705, 0.3929, 0.4705, 0.3929, 0.4633, 0.4648, 0.4633, 0.2755, 0.1059, 0.206, 0.1059, 0.2091, 0.1005, 0.2724, 0.1005, 0.2755, 0.1059, 0.2755, 0.1677, 0.206, 0.1677, 0.206, 0.1059, 0.206, 0.1059, 0.206, 0.1677, 0.1998, 0.1677, 0.1998, 0.1059, 0.6189, 0.9354, 0.6189, 0.9987, 0.5571, 0.9987, 0.5571, 0.9354, 0.206, 0.1677, 0.2755, 0.1677, 0.2724, 0.173, 0.2091, 0.173, 0.2755, 0.1059, 0.2816, 0.1059, 0.2816, 0.1677, 0.2755, 0.1677, 0.1959, 0.458, 0.2768, 0.458, 0.2768, 0.5299, 0.1959, 0.5299, 0.1959, 0.458, 0.1959, 0.5299, 0.1887, 0.5299, 0.1887, 0.458, 0.1959, 0.5299, 0.2768, 0.5299, 0.2732, 0.5361, 0.1995, 0.5361, 0.1006, 0.816, 0.1006, 0.7441, 0.1742, 0.7441, 0.1742, 0.816, 0.2768, 0.5299, 0.2768, 0.458, 0.284, 0.458, 0.284, 0.5299, 0.2768, 0.458, 0.1959, 0.458, 0.1995, 0.4517, 0.2732, 0.4517, 0.3712, 0.5566, 0.3712, 0.6248, 0.2945, 0.6248, 0.2945, 0.5566, 0.3712, 0.5566, 0.378, 0.5566, 0.378, 0.6248, 0.3712, 0.6248, 0.2945, 0.6248, 0.3712, 0.6248, 0.3678, 0.6307, 0.2979, 0.6307, 0.647, 0.872, 0.7169, 0.872, 0.7169, 0.9401, 0.647, 0.9401, 0.2945, 0.6248, 0.2877, 0.6248, 0.2877, 0.5566, 0.2945, 0.5566, 0.3712, 0.5566, 0.2945, 0.5566, 0.2979, 0.5507, 0.3678, 0.5507, 0.5525, 0.2541, 0.5525, 0.1733, 0.5587, 0.1769, 0.5587, 0.2505, 0.5525, 0.1733, 0.5525, 0.2541, 0.4806, 0.2541, 0.4806, 0.1733, 0.4806, 0.2541, 0.5525, 0.2541, 0.5525, 0.2613, 0.4806, 0.2613, 0.724, 0.6338, 0.7959, 0.6338, 0.7959, 0.7075, 0.724, 0.7075, 0.4806, 0.1733, 0.4806, 0.2541, 0.4744, 0.2505, 0.4744, 0.1769, 0.5525, 0.1733, 0.4806, 0.1733, 0.4806, 0.1661, 0.5525, 0.1661, 0.009111, 0.6063, 0.08996, 0.6063, 0.08636, 0.6125, 0.01271, 0.6125, 0.009111, 0.6063, 0.009111, 0.5344, 0.08996, 0.5344, 0.08996, 0.6063, 0.08996, 0.6063, 0.08996, 0.5344, 0.09714, 0.5344, 0.09714, 0.6063, 0.7237, 0.8691, 0.7237, 0.7954, 0.7956, 0.7954, 0.7956, 0.8691, 0.08996, 0.5344, 0.009111, 0.5344, 0.01271, 0.5282, 0.08636, 0.5282, 0.009111, 0.5344, 0.009111, 0.6063, 0.001922, 0.6063, 0.001922, 0.5344, 0.6526, 0.6403, 0.7156, 0.6403, 0.7156, 0.7112, 0.6526, 0.7112, 0.6526, 0.6403, 0.6526, 0.634, 0.7156, 0.634, 0.7156, 0.6403, 0.7156, 0.7112, 0.7156, 0.6403, 0.721, 0.6435, 0.721, 0.708, 0.06429, 0.9291, 0.06429, 0.9936, 0.001272, 0.9936, 0.001272, 0.9291, 0.7156, 0.7112, 0.7156, 0.7175, 0.6526, 0.7175, 0.6526, 0.7112, 0.6526, 0.6403, 0.6526, 0.7112, 0.6471, 0.708, 0.6471, 0.6435, 0.07348, 0.697, 0.007299, 0.697, 0.007299, 0.6226, 0.07348, 0.6226, 0.07348, 0.697, 0.07348, 0.7036, 0.007299, 0.7036, 0.007299, 0.697, 0.007299, 0.6226, 0.007299, 0.697, 0.001567, 0.6937, 0.001567, 0.6259, 0.9393, 0.7953, 0.9393, 0.8631, 0.8732, 0.8631, 0.8732, 0.7953, 0.007299, 0.6226, 0.007299, 0.616, 0.07348, 0.616, 0.07348, 0.6226, 0.07348, 0.697, 0.07348, 0.6226, 0.07922, 0.6259, 0.07922, 0.6937, 0.3758, 0.1834, 0.295, 0.1834, 0.2986, 0.1772, 0.3722, 0.1772, 0.3758, 0.1834, 0.3758, 0.2553, 0.295, 0.2553, 0.295, 0.1834, 0.295, 0.2553, 0.2878, 0.2553, 0.2878, 0.1834, 0.295, 0.1834, 0.1742, 0.8907, 0.1006, 0.8907, 0.1006, 0.8189, 0.1742, 0.8189, 0.295, 0.2553, 0.3758, 0.2553, 0.3722, 0.2615, 0.2986, 0.2615, 0.3758, 0.2553, 0.3758, 0.1834, 0.383, 0.1834, 0.383, 0.2553, 0.2768, 0.2712, 0.1959, 0.2712, 0.1995, 0.2649, 0.2732, 0.2649, 0.1959, 0.2712, 0.2768, 0.2712, 0.2768, 0.343, 0.1959, 0.343, 0.2768, 0.343, 0.2768, 0.2712, 0.284, 0.2712, 0.284, 0.343, 0.7974, 0.7206, 0.7974, 0.7925, 0.7237, 0.7925, 0.7237, 0.7206, 0.1959, 0.343, 0.2768, 0.343, 0.2732, 0.3493, 0.1995, 0.3493, 0.1959, 0.2712, 0.1959, 0.343, 0.1887, 0.343, 0.1887, 0.2712, 0.08996, 0.4466, 0.009111, 0.4466, 0.01271, 0.4404, 0.08636, 0.4404, 0.009111, 0.4466, 0.08996, 0.4466, 0.08996, 0.5185, 0.009111, 0.5185, 0.08996, 0.5185, 0.08996, 0.4466, 0.09714, 0.4466, 0.09714, 0.5185, 0.1883, 0.7167, 0.2601, 0.7167, 0.2601, 0.7904, 0.1883, 0.7904, 0.009111, 0.5185, 0.08996, 0.5185, 0.08636, 0.5248, 0.01271, 0.5248, 0.009111, 0.4466, 0.009111, 0.5185, 0.001922, 0.5185, 0.001922, 0.4466, 0.3657, 0.3532, 0.3657, 0.2723, 0.3719, 0.2759, 0.3719, 0.3496, 0.3657, 0.2723, 0.3657, 0.3532, 0.2938, 0.3532, 0.2938, 0.2723, 0.2938, 0.3532, 0.3657, 0.3532, 0.3657, 0.3604, 0.2938, 0.3604, 0.7282, 0.547, 0.8001, 0.547, 0.8001, 0.6206, 0.7282, 0.6206, 0.2938, 0.2723, 0.2938, 0.3532, 0.2876, 0.3496, 0.2876, 0.2759, 0.3657, 0.2723, 0.2938, 0.2723, 0.2938, 0.2652, 0.3657, 0.2652, 0.009111, 0.07982, 0.08996, 0.07982, 0.08636, 0.08604, 0.01271, 0.08604, 0.009111, 0.07982, 0.009111, 0.007928, 0.08996, 0.007928, 0.08996, 0.07982, 0.08996, 0.007928, 0.09714, 0.007928, 0.09714, 0.07982, 0.08996, 0.07982, 0.8012, 0.4426, 0.8012, 0.3689, 0.8731, 0.3689, 0.8731, 0.4426, 0.08996, 0.007928, 0.009111, 0.007928, 0.01271, 0.001702, 0.08636, 0.001702, 0.009111, 0.07982, 0.001922, 0.07982, 0.001922, 0.007928, 0.009111, 0.007928, 0.6451, 0.00718, 0.6451, 0.07228, 0.6386, 0.07228, 0.6386, 0.00718, 0.6451, 0.07228, 0.6451, 0.00718, 0.7183, 0.00718, 0.7183, 0.07228, 0.7183, 0.00718, 0.6451, 0.00718, 0.6484, 0.001542, 0.7151, 0.001542, 0.9432, 0.1459, 0.8765, 0.1459, 0.8765, 0.08077, 0.9432, 0.08077, 0.7183, 0.00718, 0.7248, 0.00718, 0.7248, 0.07228, 0.7183, 0.07228, 0.6451, 0.07228, 0.7183, 0.07228, 0.7151, 0.07792, 0.6484, 0.07792, 0.6402, 0.2541, 0.6402, 0.1733, 0.6465, 0.1769, 0.6465, 0.2505, 0.6402, 0.2541, 0.5684, 0.2541, 0.5684, 0.1733, 0.6402, 0.1733, 0.5684, 0.1733, 0.5684, 0.1661, 0.6402, 0.1661, 0.6402, 0.1733, 0.7988, 0.7075, 0.7988, 0.6338, 0.8707, 0.6338, 0.8707, 0.7075, 0.5684, 0.1733, 0.5684, 0.2541, 0.5621, 0.2505, 0.5621, 0.1769, 0.6402, 0.2541, 0.6402, 0.2613, 0.5684, 0.2613, 0.5684, 0.2541, 0.2941, 0.6395, 0.2941, 0.7046, 0.2876, 0.7046, 0.2876, 0.6395, 0.2941, 0.7046, 0.2941, 0.6395, 0.3673, 0.6395, 0.3673, 0.7046, 0.3673, 0.6395, 0.2941, 0.6395, 0.2974, 0.6339, 0.3641, 0.6339, 0.8734, 0.7004, 0.8734, 0.6337, 0.9385, 0.6337, 0.9385, 0.7004, 0.3673, 0.6395, 0.3738, 0.6395, 0.3738, 0.7046, 0.3673, 0.7046, 0.2941, 0.7046, 0.3673, 0.7046, 0.3641, 0.7102, 0.2974, 0.7102, 0.6361, 0.4527, 0.6361, 0.4595, 0.5679, 0.4595, 0.5679, 0.4527, 0.6361, 0.4527, 0.5679, 0.4527, 0.5679, 0.3761, 0.6361, 0.3761, 0.5679, 0.3761, 0.5679, 0.4527, 0.562, 0.4493, 0.562, 0.3795, 0.00141, 0.8582, 0.07126, 0.8582, 0.07126, 0.9264, 0.00141, 0.9264, 0.6361, 0.3761, 0.5679, 0.3761, 0.5679, 0.3692, 0.6361, 0.3692, 0.6361, 0.4527, 0.6361, 0.3761, 0.642, 0.3795, 0.642, 0.4493, 0.6289, 0.08996, 0.6289, 0.009111, 0.6351, 0.01271, 0.6351, 0.08636, 0.6289, 0.08996, 0.557, 0.08996, 0.557, 0.009111, 0.6289, 0.009111, 0.557, 0.009111, 0.557, 0.001922, 0.6289, 0.001922, 0.6289, 0.009111, 0.8644, 0.2647, 0.8644, 0.3384, 0.7926, 0.3384, 0.7926, 0.2647, 0.557, 0.009111, 0.557, 0.08996, 0.5508, 0.08636, 0.5508, 0.01271, 0.6289, 0.08996, 0.6289, 0.09714, 0.557, 0.09714, 0.557, 0.08996, 0.3929, 0.1733, 0.3929, 0.2541, 0.3866, 0.2505, 0.3866, 0.1769, 0.3929, 0.1733, 0.4648, 0.1733, 0.4648, 0.2541, 0.3929, 0.2541, 0.4648, 0.2541, 0.4648, 0.2613, 0.3929, 0.2613, 0.3929, 0.2541, 0.9043, 0.5347, 0.8307, 0.5347, 0.8307, 0.4628, 0.9043, 0.4628, 0.4648, 0.2541, 0.4648, 0.1733, 0.471, 0.1769, 0.471, 0.2505, 0.3929, 0.1733, 0.3929, 0.1661, 0.4648, 0.1661, 0.4648, 0.1733, 0.009111, 0.2553, 0.08996, 0.2553, 0.08636, 0.2615, 0.01271, 0.2615, 0.009111, 0.2553, 0.009111, 0.1834, 0.08996, 0.1834, 0.08996, 0.2553, 0.08996, 0.1834, 0.09714, 0.1834, 0.09714, 0.2553, 0.08996, 0.2553, 0.2874, 0.7132, 0.361, 0.7132, 0.361, 0.7851, 0.2874, 0.7851, 0.08996, 0.1834, 0.009111, 0.1834, 0.01271, 0.1772, 0.08636, 0.1772, 0.009111, 0.2553, 0.001922, 0.2553, 0.001922, 0.1834, 0.009111, 0.1834, 0.4534, 0.4523, 0.4534, 0.3714, 0.4597, 0.375, 0.4597, 0.4487, 0.4534, 0.4523, 0.3815, 0.4523, 0.3815, 0.3714, 0.4534, 0.3714, 0.3815, 0.3714, 0.3815, 0.3642, 0.4534, 0.3642, 0.4534, 0.3714, 0.5424, 0.7215, 0.5424, 0.7951, 0.4705, 0.7951, 0.4705, 0.7215, 0.3815, 0.3714, 0.3815, 0.4523, 0.3753, 0.4487, 0.3753, 0.375, 0.3815, 0.4523, 0.4534, 0.4523, 0.4534, 0.4594, 0.3815, 0.4594, 0.6374, 0.6395, 0.6439, 0.6395, 0.6439, 0.7046, 0.6374, 0.7046, 0.5641, 0.7046, 0.5641, 0.6395, 0.6374, 0.6395, 0.6374, 0.7046, 0.5641, 0.7046, 0.6374, 0.7046, 0.6341, 0.7102, 0.5674, 0.7102, 0.5355, 0.8746, 0.5355, 0.9413, 0.4704, 0.9413, 0.4704, 0.8746, 0.5641, 0.6395, 0.5641, 0.7046, 0.5576, 0.7046, 0.5576, 0.6395, 0.6374, 0.6395, 0.5641, 0.6395, 0.5674, 0.6339, 0.6341, 0.6339, 0.1789, 0.5626, 0.1789, 0.4818, 0.1851, 0.4854, 0.1851, 0.559, 0.1789, 0.5626, 0.107, 0.5626, 0.107, 0.4818, 0.1789, 0.4818, 0.1789, 0.4818, 0.107, 0.4818, 0.107, 0.4746, 0.1789, 0.4746, 0.6471, 0.8691, 0.6471, 0.7954, 0.7189, 0.7954, 0.7189, 0.8691, 0.107, 0.4818, 0.107, 0.5626, 0.1008, 0.559, 0.1008, 0.4854, 0.1789, 0.5626, 0.1789, 0.5698, 0.107, 0.5698, 0.107, 0.5626, 0.4693, 0.08996, 0.4693, 0.009111, 0.5412, 0.009111, 0.5412, 0.08996, 0.4693, 0.08996, 0.5412, 0.08996, 0.5412, 0.09714, 0.4693, 0.09714, 0.5412, 0.08996, 0.5412, 0.009111, 0.5474, 0.01271, 0.5474, 0.08636, 0.001487, 0.8554, 0.001487, 0.7835, 0.07514, 0.7835, 0.07514, 0.8554, 0.5412, 0.009111, 0.4693, 0.009111, 0.4693, 0.001922, 0.5412, 0.001922, 0.4693, 0.009111, 0.4693, 0.08996, 0.4631, 0.08636, 0.4631, 0.01271, 0.6412, 0.5566, 0.6412, 0.6248, 0.5645, 0.6248, 0.5645, 0.5566, 0.6412, 0.6248, 0.6412, 0.5566, 0.648, 0.5566, 0.648, 0.6248, 0.5645, 0.6248, 0.6412, 0.6248, 0.6378, 0.6307, 0.5679, 0.6307, 0.7935, 0.9401, 0.7236, 0.9401, 0.7236, 0.872, 0.7935, 0.872, 0.5645, 0.5566, 0.5645, 0.6248, 0.5577, 0.6248, 0.5577, 0.5566, 0.6412, 0.5566, 0.5645, 0.5566, 0.5679, 0.5507, 0.6378, 0.5507, 0.08996, 0.3589, 0.009111, 0.3589, 0.01271, 0.3527, 0.08636, 0.3527, 0.009111, 0.3589, 0.08996, 0.3589, 0.08996, 0.4308, 0.009111, 0.4308, 0.08996, 0.4308, 0.08996, 0.3589, 0.09714, 0.3589, 0.09714, 0.4308, 0.2848, 0.1724, 0.2848, 0.1005, 0.3584, 0.1005, 0.3584, 0.1724, 0.009111, 0.4308, 0.08996, 0.4308, 0.08636, 0.437, 0.01271, 0.437, 0.009111, 0.3589, 0.009111, 0.4308, 0.001922, 0.4308, 0.001922, 0.3589, 0.6289, 0.3532, 0.6289, 0.2723, 0.6351, 0.2759, 0.6351, 0.3496, 0.6289, 0.3532, 0.557, 0.3532, 0.557, 0.2723, 0.6289, 0.2723, 0.6289, 0.2723, 0.557, 0.2723, 0.557, 0.2652, 0.6289, 0.2652, 0.874, 0.7925, 0.8004, 0.7925, 0.8004, 0.7206, 0.874, 0.7206, 0.557, 0.2723, 0.557, 0.3532, 0.5508, 0.3496, 0.5508, 0.2759, 0.557, 0.3532, 0.6289, 0.3532, 0.6289, 0.3604, 0.557, 0.3604, 0.08996, 0.2712, 0.009111, 0.2712, 0.01271, 0.2649, 0.08636, 0.2649, 0.08996, 0.2712, 0.08996, 0.343, 0.009111, 0.343, 0.009111, 0.2712, 0.009111, 0.343, 0.001922, 0.343, 0.001922, 0.2712, 0.009111, 0.2712, 0.8749, 0.547, 0.8749, 0.6206, 0.803, 0.6206, 0.803, 0.547, 0.009111, 0.343, 0.08996, 0.343, 0.08636, 0.3493, 0.01271, 0.3493, 0.08996, 0.2712, 0.09714, 0.2712, 0.09714, 0.343, 0.08996, 0.343, 0.3925, 0.5691, 0.4606, 0.5691, 0.4606, 0.6457, 0.3925, 0.6457, 0.3925, 0.5691, 0.3925, 0.5623, 0.4606, 0.5623, 0.4606, 0.5691, 0.4606, 0.6457, 0.4606, 0.5691, 0.4665, 0.5725, 0.4665, 0.6423, 0.3554, 0.8646, 0.3554, 0.9345, 0.2873, 0.9345, 0.2873, 0.8646, 0.4606, 0.6457, 0.4606, 0.6526, 0.3925, 0.6526, 0.3925, 0.6457, 0.3925, 0.5691, 0.3925, 0.6457, 0.3866, 0.6423, 0.3866, 0.5725, 0.4534, 0.3532, 0.4534, 0.2723, 0.4597, 0.2759, 0.4597, 0.3496, 0.4534, 0.2723, 0.4534, 0.3532, 0.3815, 0.3532, 0.3815, 0.2723, 0.3815, 0.3532, 0.4534, 0.3532, 0.4534, 0.3604, 0.3815, 0.3604, 0.7988, 0.08091, 0.7988, 0.1528, 0.7252, 0.1528, 0.7252, 0.08091, 0.3815, 0.2723, 0.3815, 0.3532, 0.3753, 0.3496, 0.3753, 0.2759, 0.4534, 0.2723, 0.3815, 0.2723, 0.3815, 0.2652, 0.4534, 0.2652, 0.6737, 0.5313, 0.6737, 0.4683, 0.7446, 0.4683, 0.7446, 0.5313, 0.7446, 0.5313, 0.7446, 0.4683, 0.7509, 0.4683, 0.7509, 0.5313, 0.6737, 0.5313, 0.7446, 0.5313, 0.7414, 0.5368, 0.6768, 0.5368, 0.8776, 0.5468, 0.9422, 0.5468, 0.9422, 0.6098, 0.8776, 0.6098, 0.6737, 0.5313, 0.6674, 0.5313, 0.6674, 0.4683, 0.6737, 0.4683, 0.7446, 0.4683, 0.6737, 0.4683, 0.6768, 0.4629, 0.7414, 0.4629, 0.3657, 0.009111, 0.3657, 0.08996, 0.2938, 0.08996, 0.2938, 0.009111, 0.2938, 0.08996, 0.3657, 0.08996, 0.3657, 0.09714, 0.2938, 0.09714, 0.3657, 0.08996, 0.3657, 0.009111, 0.3719, 0.01271, 0.3719, 0.08636, 0.5573, 0.7133, 0.6292, 0.7133, 0.6292, 0.7869, 0.5573, 0.7869, 0.3657, 0.009111, 0.2938, 0.009111, 0.2938, 0.001922, 0.3657, 0.001922, 0.2938, 0.009111, 0.2938, 0.08996, 0.2876, 0.08636, 0.2876, 0.01271, 0.009111, 0.1676, 0.08996, 0.1676, 0.08636, 0.1738, 0.01271, 0.1738, 0.009111, 0.1676, 0.009111, 0.09567, 0.08996, 0.09567, 0.08996, 0.1676, 0.08996, 0.09567, 0.09714, 0.09567, 0.09714, 0.1676, 0.08996, 0.1676, 0.8737, 0.08095, 0.8737, 0.1546, 0.8018, 0.1546, 0.8018, 0.08095, 0.08996, 0.09567, 0.009111, 0.09567, 0.01271, 0.08945, 0.08636, 0.08945, 0.009111, 0.09567, 0.009111, 0.1676, 0.001922, 0.1676, 0.001922, 0.09567, 0.3919, 0.6624, 0.4549, 0.6624, 0.4549, 0.7332, 0.3919, 0.7332, 0.3919, 0.7332, 0.4549, 0.7332, 0.4549, 0.7395, 0.3919, 0.7395, 0.3919, 0.6624, 0.3919, 0.7332, 0.3864, 0.7301, 0.3864, 0.6655, 0.1649, 0.9565, 0.1004, 0.9565, 0.1004, 0.8935, 0.1649, 0.8935, 0.4549, 0.6624, 0.3919, 0.6624, 0.3919, 0.6561, 0.4549, 0.6561, 0.4549, 0.7332, 0.4549, 0.6624, 0.4604, 0.6655, 0.4604, 0.7301, 0.189, 0.007928, 0.1082, 0.007928, 0.1118, 0.001703, 0.1854, 0.001702, 0.189, 0.007928, 0.189, 0.07982, 0.1082, 0.07982, 0.1082, 0.007928, 0.1082, 0.007928, 0.1082, 0.07982, 0.101, 0.07982, 0.101, 0.007928, 0.8747, 0.001487, 0.8747, 0.07514, 0.8028, 0.07514, 0.8028, 0.001487, 0.1082, 0.07982, 0.189, 0.07982, 0.1854, 0.08604, 0.1118, 0.08604, 0.189, 0.07982, 0.189, 0.007928, 0.1962, 0.007928, 0.1962, 0.07982, 0.4802, 0.5577, 0.5484, 0.5577, 0.5484, 0.6344, 0.4802, 0.6344, 0.5484, 0.6344, 0.5484, 0.6412, 0.4802, 0.6412, 0.4802, 0.6344, 0.4802, 0.5577, 0.4802, 0.6344, 0.4743, 0.631, 0.4743, 0.5612, 0.8673, 0.2646, 0.9372, 0.2646, 0.9372, 0.3328, 0.8673, 0.3328, 0.4802, 0.5577, 0.4802, 0.5509, 0.5484, 0.5509, 0.5484, 0.5577, 0.5484, 0.6344, 0.5484, 0.5577, 0.5543, 0.5612, 0.5543, 0.631, 0.4534, 0.009111, 0.4534, 0.08996, 0.3815, 0.08996, 0.3815, 0.009111, 0.4534, 0.009111, 0.3815, 0.009111, 0.3815, 0.001922, 0.4534, 0.001922, 0.3815, 0.009111, 0.3815, 0.08996, 0.3753, 0.08636, 0.3753, 0.01271, 0.7208, 0.7206, 0.7208, 0.7925, 0.6471, 0.7925, 0.6471, 0.7206, 0.3815, 0.08996, 0.4534, 0.08996, 0.4534, 0.09714, 0.3815, 0.09714, 0.4534, 0.08996, 0.4534, 0.009111, 0.4597, 0.01271, 0.4597, 0.08636, 0.1779, 0.6726, 0.1779, 0.7357, 0.1071, 0.7357, 0.1071, 0.6726, 0.8774, 0.06587, 0.8774, 0.001303, 0.9404, 0.001303, 0.9404, 0.06587, 0.1779, 0.6726, 0.1071, 0.6726, 0.1102, 0.6672, 0.1748, 0.6672, 0.1071, 0.7357, 0.1779, 0.7357, 0.1748, 0.7411, 0.1102, 0.7411, 0.1071, 0.6726, 0.1071, 0.7357, 0.1008, 0.7357, 0.1008, 0.6726, 0.1779, 0.6726, 0.1842, 0.6726, 0.1842, 0.7357, 0.1779, 0.7357, 0.6571, 0.5371, 0.6571, 0.4689, 0.6639, 0.4689, 0.6639, 0.5371, 0.5804, 0.5371, 0.5804, 0.4689, 0.6571, 0.4689, 0.6571, 0.5371, 0.5804, 0.5371, 0.6571, 0.5371, 0.6537, 0.543, 0.5838, 0.543, 0.2581, 0.9381, 0.1882, 0.9381, 0.1882, 0.8699, 0.2581, 0.8699, 0.5804, 0.5371, 0.5736, 0.5371, 0.5736, 0.4689, 0.5804, 0.4689, 0.6571, 0.4689, 0.5804, 0.4689, 0.5838, 0.463, 0.6537, 0.463, 0.1947, 0.3601, 0.1947, 0.3529, 0.2666, 0.3529, 0.2666, 0.3601, 0.2666, 0.4409, 0.1947, 0.4409, 0.1947, 0.3601, 0.2666, 0.3601, 0.2666, 0.4409, 0.2666, 0.3601, 0.2729, 0.3637, 0.2729, 0.4373, 0.754, 0.4628, 0.8277, 0.4628, 0.8277, 0.5347, 0.754, 0.5347, 0.1947, 0.4409, 0.2666, 0.4409, 0.2666, 0.4481, 0.1947, 0.4481, 0.1947, 0.3601, 0.1947, 0.4409, 0.1885, 0.4373, 0.1885, 0.3637, 0.6568, 0.6243, 0.7198, 0.6243, 0.7198, 0.6306, 0.6568, 0.6306, 0.6568, 0.5535, 0.7198, 0.5535, 0.7198, 0.6243, 0.6568, 0.6243, 0.6568, 0.5535, 0.6568, 0.6243, 0.6513, 0.6212, 0.6513, 0.5566, 0.9717, 0.5256, 0.9071, 0.5256, 0.9071, 0.4626, 0.9717, 0.4626, 0.6568, 0.5535, 0.6568, 0.5472, 0.7198, 0.5472, 0.7198, 0.5535, 0.7198, 0.6243, 0.7198, 0.5535, 0.7253, 0.5566, 0.7253, 0.6212, 0.107, 0.2837, 0.107, 0.3645, 0.1008, 0.3609, 0.1008, 0.2873, 0.107, 0.2837, 0.1789, 0.2837, 0.1789, 0.3645, 0.107, 0.3645, 0.1789, 0.3645, 0.1789, 0.3717, 0.107, 0.3717, 0.107, 0.3645, 0.7178, 0.3384, 0.7178, 0.2647, 0.7896, 0.2647, 0.7896, 0.3384, 0.1789, 0.3645, 0.1789, 0.2837, 0.1851, 0.2873, 0.1851, 0.3609, 0.107, 0.2837, 0.107, 0.2765, 0.1789, 0.2765, 0.1789, 0.2837, 0.5513, 0.3815, 0.4705, 0.3815, 0.4741, 0.3753, 0.5477, 0.3753, 0.5513, 0.3815, 0.5513, 0.4534, 0.4705, 0.4534, 0.4705, 0.3815, 0.4705, 0.4534, 0.4633, 0.4534, 0.4633, 0.3815, 0.4705, 0.3815, 0.5574, 0.7899, 0.631, 0.7899, 0.631, 0.8617, 0.5574, 0.8617, 0.4705, 0.4534, 0.5513, 0.4534, 0.5477, 0.4597, 0.4741, 0.4597, 0.5513, 0.3815, 0.5585, 0.3815, 0.5585, 0.4534, 0.5513, 0.4534, 0.6551, 0.243, 0.7181, 0.243, 0.7181, 0.2493, 0.6551, 0.2493, 0.6551, 0.1722, 0.7181, 0.1722, 0.7181, 0.243, 0.6551, 0.243, 0.6551, 0.1722, 0.6551, 0.243, 0.6497, 0.2399, 0.6497, 0.1753, 0.8768, 0.785, 0.8768, 0.7205, 0.9398, 0.7205, 0.9398, 0.785, 0.6551, 0.1722, 0.6551, 0.1659, 0.7181, 0.1658, 0.7181, 0.1722, 0.7181, 0.243, 0.7181, 0.1722, 0.7236, 0.1753, 0.7236, 0.2399, 0.1066, 0.5804, 0.1748, 0.5804, 0.1748, 0.6571, 0.1066, 0.6571, 0.1066, 0.5804, 0.1066, 0.5736, 0.1748, 0.5736, 0.1748, 0.5804, 0.1748, 0.6571, 0.1748, 0.5804, 0.1807, 0.5838, 0.1807, 0.6537, 0.6272, 0.9327, 0.5573, 0.9327, 0.5573, 0.8646, 0.6272, 0.8646, 0.1748, 0.6571, 0.1748, 0.6639, 0.1066, 0.6639, 0.1066, 0.6571, 0.1066, 0.5804, 0.1066, 0.6571, 0.1007, 0.6537, 0.1007, 0.5838, 0.644, 0.2715, 0.7091, 0.2715, 0.7091, 0.3447, 0.644, 0.3447, 0.644, 0.3447, 0.7091, 0.3447, 0.7091, 0.3512, 0.644, 0.3512, 0.644, 0.2715, 0.644, 0.3447, 0.6384, 0.3414, 0.6384, 0.2747, 0.8678, 0.8719, 0.9345, 0.8719, 0.9345, 0.937, 0.8678, 0.937, 0.644, 0.2715, 0.644, 0.265, 0.7091, 0.265, 0.7091, 0.2715, 0.7091, 0.3447, 0.7091, 0.2715, 0.7148, 0.2747, 0.7148, 0.3414, 0.1959, 0.6176, 0.2768, 0.6176, 0.2732, 0.6238, 0.1995, 0.6238, 0.1959, 0.6176, 0.1959, 0.5457, 0.2768, 0.5457, 0.2768, 0.6176, 0.2768, 0.6176, 0.2768, 0.5457, 0.284, 0.5457, 0.284, 0.6176, 0.2601, 0.7934, 0.2601, 0.867, 0.1883, 0.867, 0.1883, 0.7934, 0.2768, 0.5457, 0.1959, 0.5457, 0.1995, 0.5395, 0.2732, 0.5395, 0.1959, 0.5457, 0.1959, 0.6176, 0.1887, 0.6176, 0.1887, 0.5457, 0.477, 0.713, 0.477, 0.65, 0.5479, 0.65, 0.5479, 0.713, 0.5479, 0.65, 0.5542, 0.65, 0.5542, 0.713, 0.5479, 0.713, 0.477, 0.713, 0.5479, 0.713, 0.5448, 0.7185, 0.4802, 0.7185, 0.4508, 0.9588, 0.3862, 0.9588, 0.3862, 0.8957, 0.4508, 0.8957, 0.477, 0.713, 0.4707, 0.713, 0.4707, 0.65, 0.477, 0.65, 0.5479, 0.65, 0.477, 0.65, 0.4802, 0.6445, 0.5448, 0.6445])
me_honeycomb_007.materials.append(mat_material)
me_honeycomb_007.use_remesh_fix_poles = True
me_honeycomb_007.use_remesh_preserve_attributes = False
me_honeycomb_007.use_mirror_vertex_groups = False
me_honeycomb_007.update()

# ---- objects
ob_hexagon_shelve = bpy.data.objects.new('Hexagon Shelve', me_honeycomb_007)

# ---- transforms, parenting, visibility, modifiers, constraints
ob_hexagon_shelve.location = (0.0, 0.0, 0.0)
ob_hexagon_shelve.lineart.crease_threshold = 0.0
_m = ob_hexagon_shelve.modifiers.new('Bevel', 'BEVEL')
_m.width = 0.001
_m.width_pct = 0.001
_m.segments = 3
_m.limit_method = 'NONE'
_m = ob_hexagon_shelve.modifiers.new('WeightedNormal', 'WEIGHTED_NORMAL')

# ---- collection membership
scene.collection.objects.link(ob_hexagon_shelve)
col_hexagon_shelve.objects.link(ob_hexagon_shelve)

# ---- scene / render settings (as saved in the file)
scene.frame_start = 1; scene.frame_end = 250; scene.frame_set(1)
scene.render.engine = 'BLENDER_EEVEE_NEXT'
scene.render.image_settings.exr_codec = 'NONE'
scene.render.simplify_subdivision_render = 0
scene.render.simplify_child_particles_render = 0.0
scene.cycles.use_denoising = False
scene.cycles.samples = 128
scene.cycles.sampling_pattern = 'TABULATED_SOBOL'
scene.cycles.use_adaptive_sampling = False
scene.cycles.use_light_tree = False
scene.view_settings.view_transform = 'Filmic'
bpy.context.view_layer.update()

# ---- added for rendering (the .blend has no active camera and no usable light): camera, sun + grey world if the file has none
cam_auto = bpy.data.cameras.new('AutoCamera')
cam_auto.lens = 50.0
cam_auto.sensor_width = 36.0
cam_auto.clip_end = 1000.0
ob_auto_camera = bpy.data.objects.new('AutoCamera', cam_auto)
scene.collection.objects.link(ob_auto_camera)
ob_auto_camera.location = (2.22451, -2.99119, 1.98155)
ob_auto_camera.rotation_euler = (1.09748, -7.21219e-08, 0.694738)
scene.camera = ob_auto_camera
light_auto_sun = bpy.data.lights.new('AutoSun', 'SUN')
light_auto_sun.energy = 3.0
light_auto_sun.angle = 0.0523599
ob_auto_sun = bpy.data.objects.new('AutoSun', light_auto_sun)
scene.collection.objects.link(ob_auto_sun)
ob_auto_sun.rotation_euler = (0.872665, 0.174533, 0.523599)
if scene.world is None:
    world_auto = bpy.data.worlds.new('AutoWorld')
    world_auto.color = (0.3, 0.3, 0.3)
    scene.world = world_auto
bpy.context.view_layer.update()
